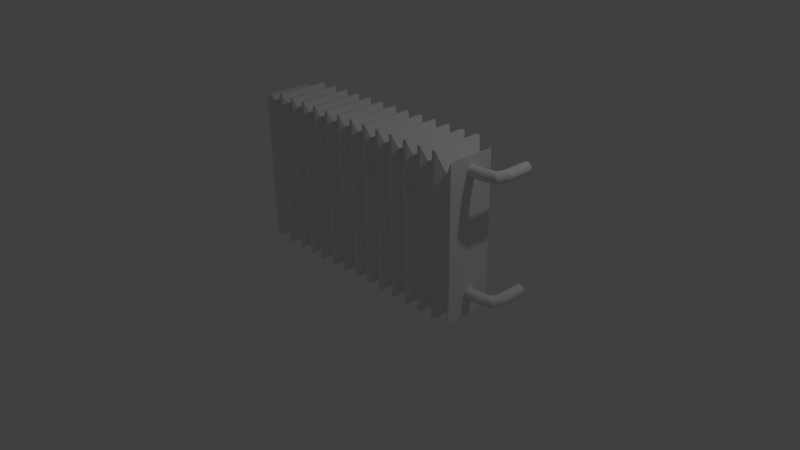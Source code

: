 # Source: radijator.blend  (saved by Blender 2.72.0; exported with 4.5.12 LTS)
import bpy
from mathutils import Matrix  # noqa: F401  (used for matrix-valued properties, if any)

bpy.ops.wm.read_factory_settings(use_empty=True)
scene = bpy.context.scene
scene.name = 'Scene'

# ---- collections
col_collection_1 = bpy.data.collections.new('Collection 1'); scene.collection.children.link(col_collection_1)

# ---- materials (node trees are filled in below, after node groups)
mat_radijator = bpy.data.materials.new('Radijator')
mat_radijator.alpha_threshold = 0.0
mat_radijator.roughness = 0.5

# ---- material node trees
mat_radijator.use_nodes = True; mat_radijator.node_tree.nodes.clear()
_N = mat_radijator.node_tree.nodes; _L = mat_radijator.node_tree.links
n0 = _N.new('ShaderNodeOutputMaterial'); n0.name = 'Material Output'; n0.location = (300, 300)
n1 = _N.new('ShaderNodeBsdfDiffuse'); n1.name = 'Diffuse BSDF'; n1.location = (10, 300)
_L.new(n1.outputs[0], n0.inputs[0])
n0.is_active_output = True

# ---- world
world_world = bpy.data.worlds.new('World'); scene.world = world_world
world_world.color = (0.05088, 0.05088, 0.05088)
world_world.use_sun_shadow = False
world_world.sun_shadow_jitter_overblur = 0.0
world_world.cycles.sampling_method = 'MANUAL'
world_world.cycles.sample_map_resolution = 256

# ---- cameras
cam_camera = bpy.data.cameras.new('Camera')
cam_camera.clip_end = 100.0
cam_camera.lens = 35.0
cam_camera.sensor_width = 32.0
cam_camera.sensor_height = 18.0
cam_camera.ortho_scale = 7.314
cam_camera.dof.focus_distance = 0.0

# ---- lights
light_lamp = bpy.data.lights.new('Lamp', 'POINT')
light_lamp.transmission_factor = 0.0
light_lamp.cutoff_distance = 30.0
light_lamp.energy = 100.0
light_lamp.shadow_buffer_clip_start = 1.001
light_lamp.shadow_soft_size = 0.1
light_lamp.shadow_maximum_resolution = 0.006
light_lamp.use_absolute_resolution = True
light_lamp.cycles.use_multiple_importance_sampling = False

# ---- meshes
me_cube_002 = bpy.data.meshes.new('Cube.002')
me_cube_002.from_pydata([(-1.0, -1.0, -1.0), (-1.0, 1.0, -1.0), (1.0, 1.0, -1.0), (1.0, -1.0, -1.0), (-1.0, -1.0, 1.0), (-1.0, 1.0, 1.0), (1.0, 1.0, 1.0), (1.0, -1.0, 1.0), (-0.931, 1.0, 1.0), (-0.8621, 0.8252, 0.8252), (0.931, 0.8252, 0.8252), (0.931, 0.8252, -0.8252), (-0.8621, 0.8252, -0.8252), (-0.931, 1.0, -1.0), (0.931, -0.8252, 0.8252), (-0.8621, -0.8252, 0.8252), (-0.931, -1.0, 1.0), (-0.931, -1.0, -1.0), (-0.8621, -0.8252, -0.8252), (0.931, -0.8252, -0.8252), (-0.7811, 1.098, 1.085), (-0.8051, 1.098, 1.085), (-0.6432, 1.098, 1.085), (-0.6672, 1.098, 1.085), (-0.5052, 1.098, 1.085), (-0.5293, 1.098, 1.085), (-0.3673, 1.098, 1.085), (-0.3913, 1.098, 1.085), (-0.2294, 1.098, 1.085), (-0.2534, 1.098, 1.085), (-0.09143, 1.098, 1.085), (-0.1155, 1.098, 1.085), (0.0465, 1.098, 1.085), (0.02246, 1.098, 1.085), (0.1844, 1.098, 1.085), (0.1604, 1.098, 1.085), (0.3224, 1.098, 1.085), (0.2983, 1.098, 1.085), (0.4603, 1.098, 1.085), (0.4363, 1.098, 1.085), (0.5982, 1.098, 1.085), (0.5742, 1.098, 1.085), (0.7362, 1.098, 1.085), (0.7121, 1.098, 1.085), (0.8741, 1.098, 1.085), (0.85, 1.098, 1.085), (0.85, 1.098, -1.007), (0.8741, 1.098, -1.007), (0.7121, 1.098, -1.007), (0.7362, 1.098, -1.007), (0.5742, 1.098, -1.007), (0.5982, 1.098, -1.007), (0.4363, 1.098, -1.007), (0.4603, 1.098, -1.007), (0.2983, 1.098, -1.007), (0.3224, 1.098, -1.007), (0.1604, 1.098, -1.007), (0.1844, 1.098, -1.007), (0.02246, 1.098, -1.007), (0.0465, 1.098, -1.007), (-0.1155, 1.098, -1.007), (-0.09143, 1.098, -1.007), (-0.2534, 1.098, -1.007), (-0.2294, 1.098, -1.007), (-0.3913, 1.098, -1.007), (-0.3673, 1.098, -1.007), (-0.5293, 1.098, -1.007), (-0.5052, 1.098, -1.007), (-0.6672, 1.098, -1.007), (-0.6432, 1.098, -1.007), (-0.8051, 1.098, -1.007), (-0.7811, 1.098, -1.007), (0.85, -1.098, 1.085), (0.8741, -1.098, 1.085), (0.7121, -1.098, 1.085), (0.7362, -1.098, 1.085), (0.5742, -1.098, 1.085), (0.5982, -1.098, 1.085), (0.4363, -1.098, 1.085), (0.4603, -1.098, 1.085), (0.2983, -1.098, 1.085), (0.3224, -1.098, 1.085), (0.1604, -1.098, 1.085), (0.1844, -1.098, 1.085), (0.02246, -1.098, 1.085), (0.0465, -1.098, 1.085), (-0.1155, -1.098, 1.085), (-0.09143, -1.098, 1.085), (-0.2534, -1.098, 1.085), (-0.2294, -1.098, 1.085), (-0.3913, -1.098, 1.085), (-0.3673, -1.098, 1.085), (-0.5293, -1.098, 1.085), (-0.5052, -1.098, 1.085), (-0.6672, -1.098, 1.085), (-0.6432, -1.098, 1.085), (-0.8051, -1.098, 1.085), (-0.7811, -1.098, 1.085), (-0.7811, -1.098, -1.007), (-0.8051, -1.098, -1.007), (-0.6432, -1.098, -1.007), (-0.6672, -1.098, -1.007), (-0.5052, -1.098, -1.007), (-0.5293, -1.098, -1.007), (-0.3673, -1.098, -1.007), (-0.3913, -1.098, -1.007), (-0.2294, -1.098, -1.007), (-0.2534, -1.098, -1.007), (-0.09143, -1.098, -1.007), (-0.1155, -1.098, -1.007), (0.0465, -1.098, -1.007), (0.02246, -1.098, -1.007), (0.1844, -1.098, -1.007), (0.1604, -1.098, -1.007), (0.3224, -1.098, -1.007), (0.2983, -1.098, -1.007), (0.4603, -1.098, -1.007), (0.4363, -1.098, -1.007), (0.5982, -1.098, -1.007), (0.5742, -1.098, -1.007), (0.7362, -1.098, -1.007), (0.7121, -1.098, -1.007), (0.8741, -1.098, -1.007), (0.85, -1.098, -1.007), (-0.7151, 0.8683, 0.8662), (-0.7331, 0.8683, 0.8662), (-0.5772, 0.8683, 0.8662), (-0.5952, 0.8683, 0.8662), (-0.4393, 0.8683, 0.8662), (-0.4573, 0.8683, 0.8662), (-0.3013, 0.8683, 0.8662), (-0.3194, 0.8683, 0.8662), (-0.1634, 0.8683, 0.8662), (-0.1814, 0.8683, 0.8662), (-0.02547, 0.8683, 0.8662), (-0.04349, 0.8683, 0.8662), (0.1125, 0.8683, 0.8662), (0.09444, 0.8683, 0.8662), (0.2504, 0.8683, 0.8662), (0.2324, 0.8683, 0.8662), (0.3883, 0.8683, 0.8662), (0.3703, 0.8683, 0.8662), (0.5262, 0.8683, 0.8662), (0.5082, 0.8683, 0.8662), (0.6642, 0.8683, 0.8662), (0.6462, 0.8683, 0.8662), (0.8021, 0.8683, 0.8662), (0.7841, 0.8683, 0.8662), (0.7841, 0.8683, -0.854), (0.8021, 0.8683, -0.854), (0.6462, 0.8683, -0.854), (0.6642, 0.8683, -0.854), (0.5082, 0.8683, -0.854), (0.5263, 0.8683, -0.854), (0.3703, 0.8683, -0.854), (0.3883, 0.8683, -0.854), (0.2324, 0.8683, -0.854), (0.2504, 0.8683, -0.854), (0.09444, 0.8683, -0.854), (0.1125, 0.8683, -0.854), (-0.04349, 0.8683, -0.854), (-0.02547, 0.8683, -0.854), (-0.1814, 0.8683, -0.854), (-0.1634, 0.8683, -0.854), (-0.3194, 0.8683, -0.854), (-0.3013, 0.8683, -0.854), (-0.4573, 0.8683, -0.854), (-0.4393, 0.8683, -0.854), (-0.5952, 0.8683, -0.854), (-0.5772, 0.8683, -0.854), (-0.7331, 0.8683, -0.854), (-0.7151, 0.8683, -0.854), (0.7841, -0.8683, 0.8662), (0.8021, -0.8683, 0.8662), (0.6462, -0.8683, 0.8662), (0.6642, -0.8683, 0.8662), (0.5082, -0.8683, 0.8662), (0.5262, -0.8683, 0.8662), (0.3703, -0.8683, 0.8662), (0.3883, -0.8683, 0.8662), (0.2324, -0.8683, 0.8662), (0.2504, -0.8683, 0.8662), (0.09444, -0.8683, 0.8662), (0.1125, -0.8683, 0.8662), (-0.04349, -0.8683, 0.8662), (-0.02547, -0.8683, 0.8662), (-0.1814, -0.8683, 0.8662), (-0.1634, -0.8683, 0.8662), (-0.3194, -0.8683, 0.8662), (-0.3013, -0.8683, 0.8662), (-0.4573, -0.8683, 0.8662), (-0.4393, -0.8683, 0.8662), (-0.5952, -0.8683, 0.8662), (-0.5772, -0.8683, 0.8662), (-0.7331, -0.8683, 0.8662), (-0.7151, -0.8683, 0.8662), (-0.7151, -0.8683, -0.854), (-0.7331, -0.8683, -0.854), (-0.5772, -0.8683, -0.854), (-0.5952, -0.8683, -0.854), (-0.4393, -0.8683, -0.854), (-0.4573, -0.8683, -0.854), (-0.3013, -0.8683, -0.854), (-0.3194, -0.8683, -0.854), (-0.1634, -0.8683, -0.854), (-0.1814, -0.8683, -0.854), (-0.02547, -0.8683, -0.854), (-0.04349, -0.8683, -0.854), (0.1125, -0.8683, -0.854), (0.09444, -0.8683, -0.854), (0.2504, -0.8683, -0.854), (0.2324, -0.8683, -0.854), (0.3883, -0.8683, -0.854), (0.3703, -0.8683, -0.854), (0.5262, -0.8683, -0.854), (0.5082, -0.8683, -0.854), (0.6642, -0.8683, -0.854), (0.6462, -0.8683, -0.854), (0.8021, -0.8683, -0.854), (0.7841, -0.8683, -0.854), (1.0, 0.2401, 0.8056), (1.0, 0.2274, 0.7923), (1.0, 0.2069, 0.78), (1.0, 0.1792, 0.7692), (1.0, 0.1455, 0.7604), (1.0, 0.1071, 0.7538), (1.0, 0.06534, 0.7498), (1.0, 0.02195, 0.7484), (1.0, -0.02145, 0.7498), (1.0, -0.06317, 0.7538), (1.0, -0.1016, 0.7604), (1.0, -0.1353, 0.7692), (1.0, -0.163, 0.78), (1.0, -0.1835, 0.7923), (1.0, -0.1962, 0.8056), (1.0, -0.2005, 0.8195), (1.0, -0.1962, 0.8334), (1.0, -0.1836, 0.8467), (1.0, -0.163, 0.859), (1.0, -0.1353, 0.8697), (1.0, -0.1016, 0.8786), (1.0, -0.06317, 0.8852), (1.0, -0.02145, 0.8892), (1.0, 0.02195, 0.8906), (1.0, 0.06534, 0.8892), (1.0, 0.1071, 0.8852), (1.0, 0.1455, 0.8786), (1.0, 0.1792, 0.8697), (1.0, 0.2069, 0.859), (1.0, 0.2274, 0.8467), (1.0, 0.2401, 0.8334), (1.0, 0.2444, 0.8195), (1.182, 1.525, 0.8195), (1.183, 1.525, 0.8334), (1.185, 1.525, 0.8467), (1.189, 1.525, 0.859), (1.195, 1.525, 0.8697), (1.201, 1.525, 0.8786), (1.209, 1.525, 0.8852), (1.217, 1.525, 0.8892), (1.225, 1.525, 0.8906), (1.234, 1.525, 0.8892), (1.242, 1.525, 0.8852), (1.249, 1.525, 0.8786), (1.256, 1.525, 0.8697), (1.261, 1.525, 0.859), (1.265, 1.525, 0.8467), (1.268, 1.525, 0.8334), (1.269, 1.525, 0.8195), (1.268, 1.525, 0.8056), (1.265, 1.525, 0.7923), (1.261, 1.525, 0.78), (1.256, 1.525, 0.7692), (1.249, 1.525, 0.7604), (1.242, 1.525, 0.7538), (1.234, 1.525, 0.7498), (1.225, 1.525, 0.7484), (1.217, 1.525, 0.7498), (1.209, 1.525, 0.7538), (1.201, 1.525, 0.7604), (1.195, 1.525, 0.7692), (1.189, 1.525, 0.78), (1.185, 1.525, 0.7923), (1.183, 1.525, 0.8056), (1.132, 0.2525, 0.8195), (1.101, 0.2444, 0.8195), (1.101, 0.2401, 0.8334), (1.132, 0.2484, 0.8334), (1.132, 0.2364, 0.8467), (1.101, 0.2274, 0.8467), (1.101, 0.2069, 0.859), (1.132, 0.2169, 0.859), (1.132, 0.1905, 0.8697), (1.101, 0.1792, 0.8697), (1.101, 0.1455, 0.8786), (1.132, 0.1582, 0.8786), (1.132, 0.1211, 0.8852), (1.101, 0.1071, 0.8852), (1.101, 0.06534, 0.8892), (1.132, 0.08061, 0.8892), (1.132, 0.03832, 0.8906), (1.101, 0.02195, 0.8906), (1.101, -0.02145, 0.8892), (1.132, -0.004119, 0.8892), (1.132, -0.04506, 0.8852), (1.101, -0.06317, 0.8852), (1.101, -0.1016, 0.8786), (1.132, -0.0829, 0.8786), (1.132, -0.1162, 0.8697), (1.101, -0.1353, 0.8697), (1.101, -0.163, 0.859), (1.131, -0.1435, 0.859), (1.131, -0.1639, 0.8467), (1.101, -0.1836, 0.8467), (1.101, -0.1962, 0.8334), (1.131, -0.1765, 0.8334), (1.131, -0.1807, 0.8195), (1.101, -0.2005, 0.8195), (1.101, -0.1962, 0.8056), (1.131, -0.1765, 0.8056), (1.131, -0.1639, 0.7923), (1.101, -0.1835, 0.7923), (1.101, -0.163, 0.78), (1.131, -0.1435, 0.78), (1.132, -0.1162, 0.7692), (1.101, -0.1353, 0.7692), (1.101, -0.1016, 0.7604), (1.132, -0.0829, 0.7604), (1.132, -0.04506, 0.7538), (1.101, -0.06317, 0.7538), (1.101, -0.02145, 0.7498), (1.132, -0.004119, 0.7498), (1.132, 0.03832, 0.7484), (1.101, 0.02195, 0.7484), (1.101, 0.06534, 0.7498), (1.132, 0.08061, 0.7498), (1.132, 0.1211, 0.7538), (1.101, 0.1071, 0.7538), (1.101, 0.1455, 0.7604), (1.132, 0.1582, 0.7604), (1.132, 0.1905, 0.7692), (1.101, 0.1792, 0.7692), (1.101, 0.2069, 0.78), (1.132, 0.2169, 0.78), (1.101, 0.2274, 0.7923), (1.132, 0.2364, 0.7923), (1.132, 0.2484, 0.8056), (1.101, 0.2401, 0.8056), (1.166, 0.2879, 0.8195), (1.15, 0.2623, 0.8195), (1.151, 0.259, 0.8334), (1.167, 0.2848, 0.8334), (1.168, 0.2759, 0.8467), (1.153, 0.2495, 0.8467), (1.156, 0.234, 0.859), (1.171, 0.2614, 0.859), (1.175, 0.2418, 0.8697), (1.16, 0.2134, 0.8697), (1.165, 0.1885, 0.8786), (1.18, 0.218, 0.8786), (1.185, 0.1908, 0.8852), (1.171, 0.1603, 0.8852), (1.177, 0.1298, 0.8892), (1.191, 0.1613, 0.8892), (1.197, 0.1306, 0.8906), (1.183, 0.09833, 0.8906), (1.189, 0.06696, 0.8892), (1.203, 0.09997, 0.8892), (1.208, 0.07048, 0.8852), (1.195, 0.03691, 0.8852), (1.2, 0.009292, 0.8786), (1.214, 0.04329, 0.8786), (1.218, 0.01946, 0.8697), (1.205, -0.01485, 0.8697), (1.209, -0.03462, 0.859), (1.222, -9.611e-05, 0.859), (1.225, -0.01463, 0.8467), (1.212, -0.04927, 0.8467), (1.214, -0.05828, 0.8334), (1.227, -0.02358, 0.8334), (1.227, -0.0266, 0.8195), (1.214, -0.06131, 0.8195), (1.214, -0.05828, 0.8056), (1.227, -0.02358, 0.8056), (1.225, -0.01463, 0.7923), (1.212, -0.04927, 0.7923), (1.209, -0.03462, 0.78), (1.222, -9.583e-05, 0.78), (1.218, 0.01946, 0.7692), (1.205, -0.01485, 0.7692), (1.2, 0.009292, 0.7604), (1.214, 0.04329, 0.7604), (1.208, 0.07048, 0.7538), (1.195, 0.03691, 0.7538), (1.189, 0.06696, 0.7498), (1.203, 0.09997, 0.7498), (1.197, 0.1306, 0.7484), (1.183, 0.09833, 0.7484), (1.177, 0.1298, 0.7498), (1.191, 0.1613, 0.7498), (1.185, 0.1908, 0.7538), (1.171, 0.1603, 0.7538), (1.165, 0.1885, 0.7604), (1.18, 0.218, 0.7604), (1.175, 0.2418, 0.7692), (1.16, 0.2134, 0.7692), (1.156, 0.234, 0.78), (1.171, 0.2614, 0.78), (1.153, 0.2495, 0.7923), (1.168, 0.2759, 0.7923), (1.167, 0.2848, 0.8056), (1.151, 0.259, 0.8056), (1.182, 0.4879, 0.8195), (1.181, 0.4555, 0.8195), (1.181, 0.4555, 0.8334), (1.183, 0.4879, 0.8334), (1.185, 0.4879, 0.8467), (1.184, 0.4555, 0.8467), (1.188, 0.4555, 0.859), (1.189, 0.4879, 0.859), (1.195, 0.4879, 0.8697), (1.193, 0.4555, 0.8697), (1.2, 0.4555, 0.8786), (1.201, 0.4879, 0.8786), (1.209, 0.4879, 0.8852), (1.207, 0.4555, 0.8852), (1.215, 0.4555, 0.8892), (1.217, 0.4879, 0.8892), (1.225, 0.4879, 0.8906), (1.224, 0.4555, 0.8906), (1.232, 0.4555, 0.8892), (1.234, 0.4879, 0.8892), (1.242, 0.4879, 0.8852), (1.241, 0.4555, 0.8852), (1.248, 0.4555, 0.8786), (1.249, 0.4879, 0.8786), (1.256, 0.4879, 0.8697), (1.255, 0.4555, 0.8697), (1.26, 0.4555, 0.859), (1.261, 0.4879, 0.859), (1.265, 0.4879, 0.8467), (1.264, 0.4555, 0.8467), (1.267, 0.4555, 0.8334), (1.268, 0.4879, 0.8334), (1.269, 0.4879, 0.8195), (1.267, 0.4555, 0.8195), (1.267, 0.4555, 0.8056), (1.268, 0.4879, 0.8056), (1.265, 0.4879, 0.7923), (1.264, 0.4555, 0.7923), (1.26, 0.4555, 0.78), (1.261, 0.4879, 0.78), (1.256, 0.4879, 0.7692), (1.255, 0.4555, 0.7692), (1.248, 0.4555, 0.7604), (1.249, 0.4879, 0.7604), (1.242, 0.4879, 0.7538), (1.241, 0.4555, 0.7538), (1.232, 0.4555, 0.7498), (1.234, 0.4879, 0.7498), (1.225, 0.4879, 0.7484), (1.224, 0.4555, 0.7484), (1.215, 0.4555, 0.7498), (1.217, 0.4879, 0.7498), (1.209, 0.4879, 0.7538), (1.207, 0.4555, 0.7538), (1.2, 0.4555, 0.7604), (1.201, 0.4879, 0.7604), (1.195, 0.4879, 0.7692), (1.193, 0.4555, 0.7692), (1.188, 0.4555, 0.78), (1.189, 0.4879, 0.78), (1.184, 0.4555, 0.7923), (1.185, 0.4879, 0.7923), (1.183, 0.4879, 0.8056), (1.181, 0.4555, 0.8056), (1.0, 0.2401, -0.7298), (1.0, 0.2274, -0.7432), (1.0, 0.2069, -0.7554), (1.0, 0.1792, -0.7662), (1.0, 0.1455, -0.7751), (1.0, 0.1071, -0.7816), (1.0, 0.06534, -0.7857), (1.0, 0.02195, -0.787), (1.0, -0.02145, -0.7857), (1.0, -0.06317, -0.7816), (1.0, -0.1016, -0.7751), (1.0, -0.1353, -0.7662), (1.0, -0.163, -0.7554), (1.0, -0.1835, -0.7432), (1.0, -0.1962, -0.7298), (1.0, -0.2005, -0.716), (1.0, -0.1962, -0.7021), (1.0, -0.1836, -0.6888), (1.0, -0.163, -0.6765), (1.0, -0.1353, -0.6657), (1.0, -0.1016, -0.6569), (1.0, -0.06317, -0.6503), (1.0, -0.02145, -0.6463), (1.0, 0.02195, -0.6449), (1.0, 0.06534, -0.6463), (1.0, 0.1071, -0.6503), (1.0, 0.1455, -0.6569), (1.0, 0.1792, -0.6657), (1.0, 0.2069, -0.6765), (1.0, 0.2274, -0.6888), (1.0, 0.2401, -0.7021), (1.0, 0.2444, -0.716), (1.182, 1.525, -0.716), (1.183, 1.525, -0.7021), (1.185, 1.525, -0.6888), (1.189, 1.525, -0.6765), (1.195, 1.525, -0.6657), (1.201, 1.525, -0.6569), (1.209, 1.525, -0.6503), (1.217, 1.525, -0.6463), (1.225, 1.525, -0.6449), (1.234, 1.525, -0.6463), (1.242, 1.525, -0.6503), (1.249, 1.525, -0.6569), (1.256, 1.525, -0.6657), (1.261, 1.525, -0.6765), (1.265, 1.525, -0.6888), (1.268, 1.525, -0.7021), (1.269, 1.525, -0.716), (1.268, 1.525, -0.7298), (1.265, 1.525, -0.7432), (1.261, 1.525, -0.7554), (1.256, 1.525, -0.7662), (1.249, 1.525, -0.7751), (1.242, 1.525, -0.7816), (1.234, 1.525, -0.7857), (1.225, 1.525, -0.787), (1.217, 1.525, -0.7857), (1.209, 1.525, -0.7816), (1.201, 1.525, -0.7751), (1.195, 1.525, -0.7662), (1.189, 1.525, -0.7554), (1.185, 1.525, -0.7432), (1.183, 1.525, -0.7298), (1.132, 0.2525, -0.716), (1.101, 0.2444, -0.716), (1.101, 0.2401, -0.7021), (1.132, 0.2484, -0.7021), (1.132, 0.2364, -0.6888), (1.101, 0.2274, -0.6888), (1.101, 0.2069, -0.6765), (1.132, 0.2169, -0.6765), (1.132, 0.1905, -0.6657), (1.101, 0.1792, -0.6657), (1.101, 0.1455, -0.6569), (1.132, 0.1582, -0.6569), (1.132, 0.1211, -0.6503), (1.101, 0.1071, -0.6503), (1.101, 0.06534, -0.6463), (1.132, 0.08061, -0.6463), (1.132, 0.03832, -0.6449), (1.101, 0.02195, -0.6449), (1.101, -0.02145, -0.6463), (1.132, -0.004119, -0.6463), (1.132, -0.04506, -0.6503), (1.101, -0.06317, -0.6503), (1.101, -0.1016, -0.6569), (1.132, -0.0829, -0.6569), (1.132, -0.1162, -0.6657), (1.101, -0.1353, -0.6657), (1.101, -0.163, -0.6765), (1.131, -0.1435, -0.6765), (1.131, -0.1639, -0.6888), (1.101, -0.1836, -0.6888), (1.101, -0.1962, -0.7021), (1.131, -0.1765, -0.7021), (1.131, -0.1807, -0.716), (1.101, -0.2005, -0.716), (1.101, -0.1962, -0.7298), (1.131, -0.1765, -0.7298), (1.131, -0.1639, -0.7432), (1.101, -0.1835, -0.7432), (1.101, -0.163, -0.7554), (1.131, -0.1435, -0.7554), (1.132, -0.1162, -0.7662), (1.101, -0.1353, -0.7662), (1.101, -0.1016, -0.7751), (1.132, -0.0829, -0.7751), (1.132, -0.04506, -0.7816), (1.101, -0.06317, -0.7816), (1.101, -0.02145, -0.7857), (1.132, -0.004119, -0.7857), (1.132, 0.03832, -0.787), (1.101, 0.02195, -0.787), (1.101, 0.06534, -0.7857), (1.132, 0.08061, -0.7857), (1.132, 0.1211, -0.7816), (1.101, 0.1071, -0.7816), (1.101, 0.1455, -0.7751), (1.132, 0.1582, -0.7751), (1.132, 0.1905, -0.7662), (1.101, 0.1792, -0.7662), (1.101, 0.2069, -0.7554), (1.132, 0.2169, -0.7554), (1.101, 0.2274, -0.7432), (1.132, 0.2364, -0.7432), (1.132, 0.2484, -0.7298), (1.101, 0.2401, -0.7298), (1.166, 0.2879, -0.716), (1.15, 0.2623, -0.716), (1.151, 0.259, -0.7021), (1.167, 0.2848, -0.7021), (1.168, 0.2759, -0.6888), (1.153, 0.2495, -0.6888), (1.156, 0.234, -0.6765), (1.171, 0.2614, -0.6765), (1.175, 0.2418, -0.6657), (1.16, 0.2134, -0.6657), (1.165, 0.1885, -0.6569), (1.18, 0.218, -0.6569), (1.185, 0.1908, -0.6503), (1.171, 0.1603, -0.6503), (1.177, 0.1298, -0.6463), (1.191, 0.1613, -0.6463), (1.197, 0.1306, -0.6449), (1.183, 0.09833, -0.6449), (1.189, 0.06696, -0.6463), (1.203, 0.09997, -0.6463), (1.208, 0.07048, -0.6503), (1.195, 0.03691, -0.6503), (1.2, 0.009292, -0.6569), (1.214, 0.04329, -0.6569), (1.218, 0.01946, -0.6657), (1.205, -0.01485, -0.6657), (1.209, -0.03462, -0.6765), (1.222, -9.611e-05, -0.6765), (1.225, -0.01463, -0.6888), (1.212, -0.04927, -0.6888), (1.214, -0.05828, -0.7021), (1.227, -0.02358, -0.7021), (1.227, -0.0266, -0.716), (1.214, -0.06131, -0.716), (1.214, -0.05828, -0.7298), (1.227, -0.02358, -0.7298), (1.225, -0.01463, -0.7432), (1.212, -0.04927, -0.7432), (1.209, -0.03462, -0.7554), (1.222, -9.583e-05, -0.7554), (1.218, 0.01946, -0.7662), (1.205, -0.01485, -0.7662), (1.2, 0.009292, -0.7751), (1.214, 0.04329, -0.7751), (1.208, 0.07048, -0.7816), (1.195, 0.03691, -0.7816), (1.189, 0.06696, -0.7857), (1.203, 0.09997, -0.7857), (1.197, 0.1306, -0.787), (1.183, 0.09833, -0.787), (1.177, 0.1298, -0.7857), (1.191, 0.1613, -0.7857), (1.185, 0.1908, -0.7816), (1.171, 0.1603, -0.7816), (1.165, 0.1885, -0.7751), (1.18, 0.218, -0.7751), (1.175, 0.2418, -0.7662), (1.16, 0.2134, -0.7662), (1.156, 0.234, -0.7554), (1.171, 0.2614, -0.7554), (1.153, 0.2495, -0.7432), (1.168, 0.2759, -0.7432), (1.167, 0.2848, -0.7298), (1.151, 0.259, -0.7298), (1.182, 0.4879, -0.716), (1.181, 0.4555, -0.716), (1.181, 0.4555, -0.7021), (1.183, 0.4879, -0.7021), (1.185, 0.4879, -0.6888), (1.184, 0.4555, -0.6888), (1.188, 0.4555, -0.6765), (1.189, 0.4879, -0.6765), (1.195, 0.4879, -0.6657), (1.193, 0.4555, -0.6657), (1.2, 0.4555, -0.6569), (1.201, 0.4879, -0.6569), (1.209, 0.4879, -0.6503), (1.207, 0.4555, -0.6503), (1.215, 0.4555, -0.6463), (1.217, 0.4879, -0.6463), (1.225, 0.4879, -0.6449), (1.224, 0.4555, -0.6449), (1.232, 0.4555, -0.6463), (1.234, 0.4879, -0.6463), (1.242, 0.4879, -0.6503), (1.241, 0.4555, -0.6503), (1.248, 0.4555, -0.6569), (1.249, 0.4879, -0.6569), (1.256, 0.4879, -0.6657), (1.255, 0.4555, -0.6657), (1.26, 0.4555, -0.6765), (1.261, 0.4879, -0.6765), (1.265, 0.4879, -0.6888), (1.264, 0.4555, -0.6888), (1.267, 0.4555, -0.7021), (1.268, 0.4879, -0.7021), (1.269, 0.4879, -0.716), (1.267, 0.4555, -0.716), (1.267, 0.4555, -0.7298), (1.268, 0.4879, -0.7298), (1.265, 0.4879, -0.7432), (1.264, 0.4555, -0.7432), (1.26, 0.4555, -0.7554), (1.261, 0.4879, -0.7554), (1.256, 0.4879, -0.7662), (1.255, 0.4555, -0.7662), (1.248, 0.4555, -0.7751), (1.249, 0.4879, -0.7751), (1.242, 0.4879, -0.7816), (1.241, 0.4555, -0.7816), (1.232, 0.4555, -0.7857), (1.234, 0.4879, -0.7857), (1.225, 0.4879, -0.787), (1.224, 0.4555, -0.787), (1.215, 0.4555, -0.7857), (1.217, 0.4879, -0.7857), (1.209, 0.4879, -0.7816), (1.207, 0.4555, -0.7816), (1.2, 0.4555, -0.7751), (1.201, 0.4879, -0.7751), (1.195, 0.4879, -0.7662), (1.193, 0.4555, -0.7662), (1.188, 0.4555, -0.7554), (1.189, 0.4879, -0.7554), (1.184, 0.4555, -0.7432), (1.185, 0.4879, -0.7432), (1.183, 0.4879, -0.7298), (1.181, 0.4555, -0.7298)], [], [(4, 5, 1, 0), (10, 6, 2, 11), (6, 7, 3, 2), (16, 4, 0, 17), (19, 11, 2, 3), (16, 8, 5, 4), (5, 8, 13, 1), (8, 9, 12, 13), (124, 23, 68, 171), (9, 21, 70, 12), (126, 25, 66, 169), (22, 127, 168, 69), (128, 27, 64, 167), (24, 129, 166, 67), (130, 29, 62, 165), (26, 131, 164, 65), (132, 31, 60, 163), (28, 133, 162, 63), (134, 33, 58, 161), (30, 135, 160, 61), (136, 35, 56, 159), (32, 137, 158, 59), (138, 37, 54, 157), (34, 139, 156, 57), (140, 39, 52, 155), (36, 141, 154, 55), (142, 41, 50, 153), (38, 143, 152, 53), (144, 43, 48, 151), (40, 145, 150, 51), (146, 45, 46, 149), (42, 147, 148, 49), (14, 10, 44, 73), (120, 49, 148, 219), (7, 14, 19, 3), (174, 77, 118, 217), (14, 73, 122, 19), (176, 79, 116, 215), (74, 175, 216, 121), (178, 81, 114, 213), (76, 177, 214, 119), (180, 83, 112, 211), (78, 179, 212, 117), (182, 85, 110, 209), (80, 181, 210, 115), (184, 87, 108, 207), (82, 183, 208, 113), (186, 89, 106, 205), (84, 185, 206, 111), (188, 91, 104, 203), (86, 187, 204, 109), (190, 93, 102, 201), (88, 189, 202, 107), (192, 95, 100, 199), (90, 191, 200, 105), (194, 97, 98, 197), (92, 193, 198, 103), (96, 15, 18, 99), (94, 195, 196, 101), (15, 16, 17, 18), (0, 1, 13, 17), (17, 13, 12, 18), (172, 75, 120, 219), (18, 12, 70, 99), (196, 171, 68, 101), (72, 173, 218, 123), (198, 169, 66, 103), (98, 71, 170, 197), (200, 167, 64, 105), (100, 69, 168, 199), (202, 165, 62, 107), (102, 67, 166, 201), (204, 163, 60, 109), (104, 65, 164, 203), (206, 161, 58, 111), (106, 63, 162, 205), (208, 159, 56, 113), (108, 61, 160, 207), (210, 157, 54, 115), (110, 59, 158, 209), (212, 155, 52, 117), (112, 57, 156, 211), (214, 153, 50, 119), (114, 55, 154, 213), (216, 151, 48, 121), (116, 53, 152, 215), (218, 149, 46, 123), (118, 51, 150, 217), (7, 6, 10, 14), (122, 47, 11, 19), (44, 10, 11, 47), (172, 147, 42, 75), (72, 45, 146, 173), (174, 145, 40, 77), (74, 43, 144, 175), (176, 143, 38, 79), (76, 41, 142, 177), (178, 141, 36, 81), (78, 39, 140, 179), (180, 139, 34, 83), (80, 37, 138, 181), (182, 137, 32, 85), (82, 35, 136, 183), (184, 135, 30, 87), (84, 33, 134, 185), (186, 133, 28, 89), (86, 31, 132, 187), (188, 131, 26, 91), (88, 29, 130, 189), (190, 129, 24, 93), (90, 27, 128, 191), (192, 127, 22, 95), (92, 25, 126, 193), (194, 125, 20, 97), (94, 23, 124, 195), (15, 9, 8, 16), (20, 71, 70, 21), (22, 69, 68, 23), (24, 67, 66, 25), (26, 65, 64, 27), (28, 63, 62, 29), (30, 61, 60, 31), (32, 59, 58, 33), (34, 57, 56, 35), (36, 55, 54, 37), (38, 53, 52, 39), (40, 51, 50, 41), (42, 49, 48, 43), (44, 47, 46, 45), (72, 123, 122, 73), (74, 121, 120, 75), (76, 119, 118, 77), (78, 117, 116, 79), (80, 115, 114, 81), (82, 113, 112, 83), (84, 111, 110, 85), (86, 109, 108, 87), (88, 107, 106, 89), (90, 105, 104, 91), (92, 103, 102, 93), (94, 101, 100, 95), (96, 99, 98, 97), (71, 98, 99, 70), (69, 100, 101, 68), (67, 102, 103, 66), (65, 104, 105, 64), (63, 106, 107, 62), (61, 108, 109, 60), (59, 110, 111, 58), (57, 112, 113, 56), (55, 114, 115, 54), (53, 116, 117, 52), (51, 118, 119, 50), (49, 120, 121, 48), (47, 122, 123, 46), (45, 72, 73, 44), (43, 74, 75, 42), (41, 76, 77, 40), (39, 78, 79, 38), (37, 80, 81, 36), (35, 82, 83, 34), (33, 84, 85, 32), (31, 86, 87, 30), (29, 88, 89, 28), (27, 90, 91, 26), (25, 92, 93, 24), (23, 94, 95, 22), (21, 96, 97, 20), (96, 21, 9, 15), (124, 171, 170, 125), (126, 169, 168, 127), (128, 167, 166, 129), (130, 165, 164, 131), (132, 163, 162, 133), (134, 161, 160, 135), (136, 159, 158, 137), (138, 157, 156, 139), (140, 155, 154, 141), (142, 153, 152, 143), (144, 151, 150, 145), (146, 149, 148, 147), (172, 219, 218, 173), (174, 217, 216, 175), (176, 215, 214, 177), (178, 213, 212, 179), (180, 211, 210, 181), (182, 209, 208, 183), (184, 207, 206, 185), (186, 205, 204, 187), (188, 203, 202, 189), (190, 201, 200, 191), (192, 199, 198, 193), (194, 197, 196, 195), (171, 196, 197, 170), (169, 198, 199, 168), (167, 200, 201, 166), (165, 202, 203, 164), (163, 204, 205, 162), (161, 206, 207, 160), (159, 208, 209, 158), (157, 210, 211, 156), (155, 212, 213, 154), (153, 214, 215, 152), (151, 216, 217, 150), (149, 218, 219, 148), (147, 172, 173, 146), (145, 174, 175, 144), (143, 176, 177, 142), (141, 178, 179, 140), (139, 180, 181, 138), (137, 182, 183, 136), (135, 184, 185, 134), (133, 186, 187, 132), (131, 188, 189, 130), (129, 190, 191, 128), (127, 192, 193, 126), (125, 194, 195, 124), (20, 125, 170, 71), (299, 296, 361, 362), (332, 331, 394, 397), (284, 346, 411, 349), (320, 319, 382, 385), (315, 312, 377, 378), (331, 328, 393, 394), (287, 284, 349, 350), (296, 295, 358, 361), (312, 311, 374, 377), (319, 316, 381, 382), (346, 345, 408, 411), (295, 292, 357, 358), (345, 343, 406, 408), (328, 327, 390, 393), (316, 315, 378, 381), (327, 324, 389, 390), (311, 308, 373, 374), (304, 303, 366, 369), (343, 340, 405, 406), (292, 291, 354, 357), (308, 307, 370, 373), (303, 300, 365, 366), (336, 335, 398, 401), (291, 288, 353, 354), (324, 323, 386, 389), (340, 339, 402, 405), (335, 332, 397, 398), (300, 299, 362, 365), (307, 304, 369, 370), (339, 336, 401, 402), (323, 320, 385, 386), (288, 287, 350, 353), (234, 235, 317, 318), (228, 229, 329, 330), (240, 241, 305, 306), (229, 230, 326, 329), (251, 220, 347, 285), (233, 234, 318, 321), (246, 247, 293, 294), (237, 238, 310, 313), (230, 231, 325, 326), (224, 225, 337, 338), (241, 242, 302, 305), (236, 237, 313, 314), (248, 249, 289, 290), (245, 246, 294, 297), (223, 224, 338, 341), (242, 243, 301, 302), (249, 250, 286, 289), (227, 228, 330, 333), (226, 227, 333, 334), (220, 221, 344, 347), (231, 232, 322, 325), (235, 236, 314, 317), (232, 233, 321, 322), (244, 245, 297, 298), (238, 239, 309, 310), (239, 240, 306, 309), (348, 410, 475, 413), (222, 223, 341, 342), (243, 244, 298, 301), (221, 222, 342, 344), (247, 248, 290, 293), (225, 226, 334, 337), (391, 388, 453, 454), (410, 409, 472, 475), (380, 379, 442, 445), (355, 352, 417, 418), (375, 372, 437, 438), (372, 371, 434, 437), (399, 396, 461, 462), (364, 363, 426, 429), (409, 407, 470, 472), (363, 360, 425, 426), (356, 355, 418, 421), (400, 399, 462, 465), (407, 404, 469, 470), (392, 391, 454, 457), (387, 384, 449, 450), (371, 368, 433, 434), (384, 383, 446, 449), (412, 474, 283, 252), (351, 348, 413, 414), (376, 375, 438, 441), (395, 392, 457, 458), (368, 367, 430, 433), (379, 376, 441, 442), (359, 356, 421, 422), (360, 359, 422, 425), (404, 403, 466, 469), (403, 400, 465, 466), (352, 351, 414, 417), (396, 395, 458, 461), (383, 380, 445, 446), (367, 364, 429, 430), (388, 387, 450, 453), (447, 444, 268, 269), (431, 428, 260, 261), (452, 451, 271, 272), (455, 452, 272, 273), (474, 473, 282, 283), (444, 443, 267, 268), (419, 416, 254, 255), (439, 436, 264, 265), (436, 435, 263, 264), (463, 460, 276, 277), (428, 427, 259, 260), (473, 471, 281, 282), (427, 424, 258, 259), (420, 419, 255, 256), (464, 463, 277, 278), (471, 468, 280, 281), (456, 455, 273, 274), (451, 448, 270, 271), (435, 432, 262, 263), (448, 447, 269, 270), (415, 412, 252, 253), (440, 439, 265, 266), (459, 456, 274, 275), (432, 431, 261, 262), (443, 440, 266, 267), (423, 420, 256, 257), (424, 423, 257, 258), (468, 467, 279, 280), (467, 464, 278, 279), (416, 415, 253, 254), (460, 459, 275, 276), (286, 285, 284, 287), (290, 289, 288, 291), (294, 293, 292, 295), (298, 297, 296, 299), (302, 301, 300, 303), (306, 305, 304, 307), (310, 309, 308, 311), (314, 313, 312, 315), (318, 317, 316, 319), (322, 321, 320, 323), (326, 325, 324, 327), (330, 329, 328, 331), (334, 333, 332, 335), (338, 337, 336, 339), (342, 341, 340, 343), (313, 310, 311, 312), (309, 306, 307, 308), (285, 347, 346, 284), (344, 342, 343, 345), (305, 302, 303, 304), (301, 298, 299, 300), (341, 338, 339, 340), (337, 334, 335, 336), (297, 294, 295, 296), (293, 290, 291, 292), (333, 330, 331, 332), (329, 326, 327, 328), (289, 286, 287, 288), (347, 344, 345, 346), (325, 322, 323, 324), (321, 318, 319, 320), (317, 314, 315, 316), (350, 349, 348, 351), (354, 353, 352, 355), (358, 357, 356, 359), (362, 361, 360, 363), (366, 365, 364, 367), (370, 369, 368, 371), (374, 373, 372, 375), (378, 377, 376, 379), (382, 381, 380, 383), (386, 385, 384, 387), (390, 389, 388, 391), (394, 393, 392, 395), (398, 397, 396, 399), (402, 401, 400, 403), (406, 405, 404, 407), (377, 374, 375, 376), (373, 370, 371, 372), (349, 411, 410, 348), (408, 406, 407, 409), (369, 366, 367, 368), (365, 362, 363, 364), (405, 402, 403, 404), (401, 398, 399, 400), (361, 358, 359, 360), (357, 354, 355, 356), (397, 394, 395, 396), (393, 390, 391, 392), (353, 350, 351, 352), (411, 408, 409, 410), (389, 386, 387, 388), (385, 382, 383, 384), (381, 378, 379, 380), (414, 413, 412, 415), (418, 417, 416, 419), (422, 421, 420, 423), (426, 425, 424, 427), (430, 429, 428, 431), (434, 433, 432, 435), (438, 437, 436, 439), (442, 441, 440, 443), (446, 445, 444, 447), (450, 449, 448, 451), (454, 453, 452, 455), (458, 457, 456, 459), (462, 461, 460, 463), (466, 465, 464, 467), (470, 469, 468, 471), (441, 438, 439, 440), (437, 434, 435, 436), (413, 475, 474, 412), (472, 470, 471, 473), (433, 430, 431, 432), (429, 426, 427, 428), (469, 466, 467, 468), (465, 462, 463, 464), (425, 422, 423, 424), (421, 418, 419, 420), (461, 458, 459, 460), (457, 454, 455, 456), (417, 414, 415, 416), (475, 472, 473, 474), (453, 450, 451, 452), (449, 446, 447, 448), (445, 442, 443, 444), (250, 251, 285, 286), (555, 552, 617, 618), (588, 587, 650, 653), (540, 602, 667, 605), (576, 575, 638, 641), (571, 568, 633, 634), (587, 584, 649, 650), (543, 540, 605, 606), (552, 551, 614, 617), (568, 567, 630, 633), (575, 572, 637, 638), (602, 601, 664, 667), (551, 548, 613, 614), (601, 599, 662, 664), (584, 583, 646, 649), (572, 571, 634, 637), (583, 580, 645, 646), (567, 564, 629, 630), (560, 559, 622, 625), (599, 596, 661, 662), (548, 547, 610, 613), (564, 563, 626, 629), (559, 556, 621, 622), (592, 591, 654, 657), (547, 544, 609, 610), (580, 579, 642, 645), (596, 595, 658, 661), (591, 588, 653, 654), (556, 555, 618, 621), (563, 560, 625, 626), (595, 592, 657, 658), (579, 576, 641, 642), (544, 543, 606, 609), (490, 491, 573, 574), (484, 485, 585, 586), (496, 497, 561, 562), (485, 486, 582, 585), (507, 476, 603, 541), (489, 490, 574, 577), (502, 503, 549, 550), (493, 494, 566, 569), (486, 487, 581, 582), (480, 481, 593, 594), (497, 498, 558, 561), (492, 493, 569, 570), (504, 505, 545, 546), (501, 502, 550, 553), (479, 480, 594, 597), (498, 499, 557, 558), (505, 506, 542, 545), (483, 484, 586, 589), (482, 483, 589, 590), (476, 477, 600, 603), (487, 488, 578, 581), (491, 492, 570, 573), (488, 489, 577, 578), (500, 501, 553, 554), (494, 495, 565, 566), (495, 496, 562, 565), (604, 666, 731, 669), (478, 479, 597, 598), (499, 500, 554, 557), (477, 478, 598, 600), (503, 504, 546, 549), (481, 482, 590, 593), (647, 644, 709, 710), (666, 665, 728, 731), (636, 635, 698, 701), (611, 608, 673, 674), (631, 628, 693, 694), (628, 627, 690, 693), (655, 652, 717, 718), (620, 619, 682, 685), (665, 663, 726, 728), (619, 616, 681, 682), (612, 611, 674, 677), (656, 655, 718, 721), (663, 660, 725, 726), (648, 647, 710, 713), (643, 640, 705, 706), (627, 624, 689, 690), (640, 639, 702, 705), (668, 730, 539, 508), (607, 604, 669, 670), (632, 631, 694, 697), (651, 648, 713, 714), (624, 623, 686, 689), (635, 632, 697, 698), (615, 612, 677, 678), (616, 615, 678, 681), (660, 659, 722, 725), (659, 656, 721, 722), (608, 607, 670, 673), (652, 651, 714, 717), (639, 636, 701, 702), (623, 620, 685, 686), (644, 643, 706, 709), (703, 700, 524, 525), (687, 684, 516, 517), (708, 707, 527, 528), (711, 708, 528, 529), (730, 729, 538, 539), (700, 699, 523, 524), (675, 672, 510, 511), (695, 692, 520, 521), (692, 691, 519, 520), (719, 716, 532, 533), (684, 683, 515, 516), (729, 727, 537, 538), (683, 680, 514, 515), (676, 675, 511, 512), (720, 719, 533, 534), (727, 724, 536, 537), (712, 711, 529, 530), (707, 704, 526, 527), (691, 688, 518, 519), (704, 703, 525, 526), (671, 668, 508, 509), (696, 695, 521, 522), (715, 712, 530, 531), (688, 687, 517, 518), (699, 696, 522, 523), (679, 676, 512, 513), (680, 679, 513, 514), (724, 723, 535, 536), (723, 720, 534, 535), (672, 671, 509, 510), (716, 715, 531, 532), (542, 541, 540, 543), (546, 545, 544, 547), (550, 549, 548, 551), (554, 553, 552, 555), (558, 557, 556, 559), (562, 561, 560, 563), (566, 565, 564, 567), (570, 569, 568, 571), (574, 573, 572, 575), (578, 577, 576, 579), (582, 581, 580, 583), (586, 585, 584, 587), (590, 589, 588, 591), (594, 593, 592, 595), (598, 597, 596, 599), (569, 566, 567, 568), (565, 562, 563, 564), (541, 603, 602, 540), (600, 598, 599, 601), (561, 558, 559, 560), (557, 554, 555, 556), (597, 594, 595, 596), (593, 590, 591, 592), (553, 550, 551, 552), (549, 546, 547, 548), (589, 586, 587, 588), (585, 582, 583, 584), (545, 542, 543, 544), (603, 600, 601, 602), (581, 578, 579, 580), (577, 574, 575, 576), (573, 570, 571, 572), (606, 605, 604, 607), (610, 609, 608, 611), (614, 613, 612, 615), (618, 617, 616, 619), (622, 621, 620, 623), (626, 625, 624, 627), (630, 629, 628, 631), (634, 633, 632, 635), (638, 637, 636, 639), (642, 641, 640, 643), (646, 645, 644, 647), (650, 649, 648, 651), (654, 653, 652, 655), (658, 657, 656, 659), (662, 661, 660, 663), (633, 630, 631, 632), (629, 626, 627, 628), (605, 667, 666, 604), (664, 662, 663, 665), (625, 622, 623, 624), (621, 618, 619, 620), (661, 658, 659, 660), (657, 654, 655, 656), (617, 614, 615, 616), (613, 610, 611, 612), (653, 650, 651, 652), (649, 646, 647, 648), (609, 606, 607, 608), (667, 664, 665, 666), (645, 642, 643, 644), (641, 638, 639, 640), (637, 634, 635, 636), (670, 669, 668, 671), (674, 673, 672, 675), (678, 677, 676, 679), (682, 681, 680, 683), (686, 685, 684, 687), (690, 689, 688, 691), (694, 693, 692, 695), (698, 697, 696, 699), (702, 701, 700, 703), (706, 705, 704, 707), (710, 709, 708, 711), (714, 713, 712, 715), (718, 717, 716, 719), (722, 721, 720, 723), (726, 725, 724, 727), (697, 694, 695, 696), (693, 690, 691, 692), (669, 731, 730, 668), (728, 726, 727, 729), (689, 686, 687, 688), (685, 682, 683, 684), (725, 722, 723, 724), (721, 718, 719, 720), (681, 678, 679, 680), (677, 674, 675, 676), (717, 714, 715, 716), (713, 710, 711, 712), (673, 670, 671, 672), (731, 728, 729, 730), (709, 706, 707, 708), (705, 702, 703, 704), (701, 698, 699, 700), (506, 507, 541, 542)])
me_cube_002.materials.append(mat_radijator)
me_cube_002.use_remesh_preserve_volume = False
me_cube_002.use_remesh_preserve_attributes = False
me_cube_002.use_mirror_vertex_groups = False
me_cube_002.update()

# ---- objects
ob_cube = bpy.data.objects.new('Cube', me_cube_002)
ob_lamp = bpy.data.objects.new('Lamp', light_lamp)
ob_camera = bpy.data.objects.new('Camera', cam_camera)

# ---- transforms, parenting, visibility, modifiers, constraints
ob_cube.location = (0.0, 0.0, 0.8362)
ob_cube.scale = (1.638, 0.3195, 1.0)
ob_cube.lineart.crease_threshold = 0.0
ob_lamp.location = (4.076, 1.005, 5.904)
ob_lamp.rotation_euler = (0.6503, 0.05522, 1.866)
ob_lamp.lock_rotations_4d = False
ob_lamp.empty_display_type = 'ARROWS'
ob_lamp.color = (0.0, 0.0, 0.0, 0.0)
ob_lamp.lineart.crease_threshold = 0.0
ob_camera.location = (7.481, -6.508, 5.344)
ob_camera.rotation_euler = (1.109, 0.01082, 0.8149)
ob_camera.lock_rotations_4d = False
ob_camera.empty_display_type = 'ARROWS'
ob_camera.color = (0.0, 0.0, 0.0, 0.0)
ob_camera.display_type = 'WIRE'
ob_camera.lineart.crease_threshold = 0.0

# ---- collection membership
col_collection_1.objects.link(ob_cube)
col_collection_1.objects.link(ob_lamp)
col_collection_1.objects.link(ob_camera)

# ---- scene / render settings (as saved in the file)
scene.camera = ob_camera
scene.frame_start = 1; scene.frame_end = 250; scene.frame_set(1)
scene.render.engine = 'CYCLES'
scene.render.resolution_percentage = 50
scene.render.dither_intensity = 0.0
scene.cycles.use_denoising = False
scene.cycles.samples = 10
scene.cycles.sampling_pattern = 'TABULATED_SOBOL'
scene.cycles.light_sampling_threshold = 0.0
scene.cycles.use_adaptive_sampling = False
scene.cycles.use_light_tree = False
scene.cycles.blur_glossy = 0.0
scene.cycles.pixel_filter_type = 'GAUSSIAN'
scene.cycles.sample_clamp_indirect = 0.0
scene.view_settings.view_transform = 'Standard'
bpy.context.view_layer.update()
